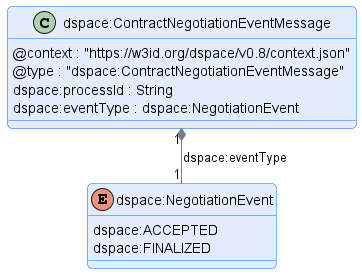

The diagram above was rendered by PlantUML. Its source (embedded in the PNG):
@startuml "contract-negotiation-event-message"
!pragma layout smetana

!include ../../../common/style/diagram.styles.puml

hide empty description


class "dspace:ContractNegotiationEventMessage" {
    @context : "https://w3id.org/dspace/v0.8/context.json"
    @type : "dspace:ContractNegotiationEventMessage"
    dspace:processId : String
    dspace:eventType : dspace:NegotiationEvent
}

enum dspace:NegotiationEvent {
    dspace:ACCEPTED
    dspace:FINALIZED
}

"dspace:ContractNegotiationEventMessage" "1" *-- "1" "dspace:NegotiationEvent" : "dspace:eventType"

@enduml